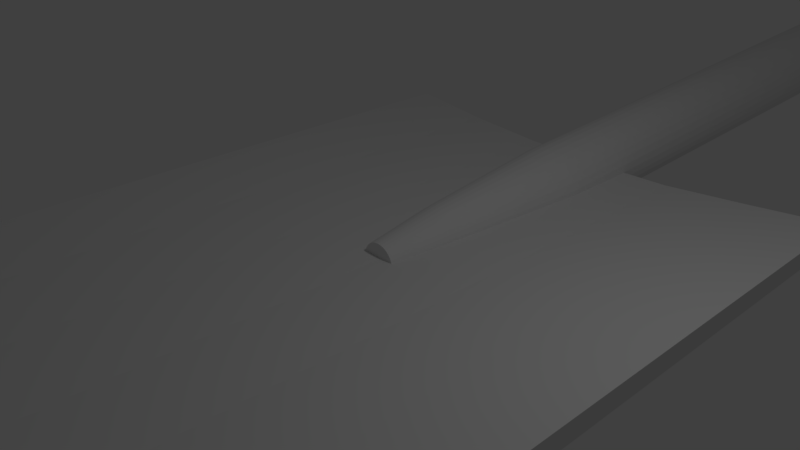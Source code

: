 # Source: SPADE.blend  (saved by Blender 2.78.0; exported with 4.5.12 LTS)
import bpy
from mathutils import Matrix  # noqa: F401  (used for matrix-valued properties, if any)

bpy.ops.wm.read_factory_settings(use_empty=True)
scene = bpy.context.scene
scene.name = 'Scene'

# ---- collections
col_collection_1 = bpy.data.collections.new('Collection 1'); scene.collection.children.link(col_collection_1)

# ---- materials (node trees are filled in below, after node groups)
mat_material = bpy.data.materials.new('Material')
mat_material.alpha_threshold = 0.0
mat_material.use_transparent_shadow = False
mat_material.roughness = 0.5
mat_material.line_color = (0.0, 0.0, 0.0, 1.0)

# ---- material node trees

# ---- world
world_world = bpy.data.worlds.new('World'); scene.world = world_world
world_world.color = (0.05088, 0.05088, 0.05088)
world_world.use_sun_shadow = False
world_world.sun_shadow_jitter_overblur = 0.0
world_world.cycles.sampling_method = 'MANUAL'

# ---- cameras
cam_camera = bpy.data.cameras.new('Camera')
cam_camera.clip_end = 100.0
cam_camera.lens = 35.0
cam_camera.sensor_width = 32.0
cam_camera.sensor_height = 18.0
cam_camera.ortho_scale = 7.314
cam_camera.dof.focus_distance = 0.0
cam_camera.dof.aperture_fstop = 128.0

# ---- lights
light_lamp = bpy.data.lights.new('Lamp', 'POINT')
light_lamp.transmission_factor = 0.0
light_lamp.cutoff_distance = 30.0
light_lamp.energy = 100.0
light_lamp.shadow_buffer_clip_start = 1.001
light_lamp.shadow_soft_size = 0.1
light_lamp.shadow_maximum_resolution = 0.006
light_lamp.use_absolute_resolution = True

# ---- meshes
me_cylinder_001 = bpy.data.meshes.new('Cylinder.001')
me_cylinder_001.from_pydata([(-9.499e-08, 1.0, -0.849), (0.1951, 0.9808, -0.849), (0.3827, 0.9239, -0.849), (0.5556, 0.8315, -0.849), (0.7071, 0.7071, -0.849), (0.8315, 0.5556, -0.849), (0.9239, 0.3827, -0.849), (0.9808, 0.1951, -0.849), (1.0, 0.0, -0.849), (0.9808, -0.1951, -0.849), (0.9239, -0.3827, -0.849), (0.8315, -0.5556, -0.849), (0.7071, -0.7071, -0.849), (0.5556, -0.8315, -0.849), (0.3827, -0.9239, -0.849), (0.1951, -0.9808, -0.849), (-4.377e-07, -1.0, -0.849), (-0.1951, -0.9808, -0.849), (-0.3827, -0.9239, -0.849), (-0.5556, -0.8315, -0.849), (-0.7071, -0.7071, -0.849), (-0.8315, -0.5556, -0.849), (-0.9239, -0.3827, -0.849), (-0.9808, -0.1951, -0.849), (-1.0, 9.537e-07, -0.849), (-0.9808, 0.1951, -0.849), (-0.9239, 0.3827, -0.849), (-0.8315, 0.5556, -0.849), (-0.7071, 0.7071, -0.849), (-0.5556, 0.8315, -0.849), (-0.3827, 0.9239, -0.849), (-0.1951, 0.9808, -0.849), (7.451e-08, 1.0, -1.059), (0.1951, 0.9808, -1.059), (0.3827, 0.9239, -1.059), (0.5556, 0.8315, -1.059), (0.7071, 0.7071, -1.059), (0.8315, 0.5556, -1.059), (0.9239, 0.3827, -1.059), (0.9808, 0.1951, -1.059), (1.0, 0.0, -1.059), (0.9808, -0.1951, -1.059), (0.9239, -0.3827, -1.059), (0.8315, -0.5556, -1.059), (0.7071, -0.7071, -1.059), (0.5556, -0.8315, -1.059), (0.3827, -0.9239, -1.059), (0.1951, -0.9808, -1.059), (-2.682e-07, -1.0, -1.059), (-0.1951, -0.9808, -1.059), (-0.3827, -0.9239, -1.059), (-0.5556, -0.8315, -1.059), (-0.7071, -0.7071, -1.059), (-0.8315, -0.5556, -1.059), (-0.9239, -0.3827, -1.059), (-0.9808, -0.1951, -1.059), (-1.0, 7.153e-07, -1.059), (-0.9808, 0.1951, -1.059), (-0.9239, 0.3827, -1.059), (-0.8315, 0.5556, -1.059), (-0.7071, 0.7071, -1.059), (-0.5556, 0.8315, -1.059), (-0.3827, 0.9239, -1.059), (-0.1951, 0.9808, -1.059), (1.0, -6.051, -0.7533), (0.9808, -6.246, -0.7533), (0.9239, -6.434, -0.7533), (0.8315, -6.607, -0.7533), (0.7071, -6.758, -0.7533), (0.5556, -6.883, -0.7533), (0.3827, -6.975, -0.7533), (0.1951, -7.032, -0.7533), (-5.625e-07, -7.051, -0.7533), (-0.1951, -7.032, -0.7533), (-0.3827, -6.975, -0.7533), (-0.5556, -6.883, -0.7533), (-0.7071, -6.758, -0.7533), (-0.8315, -6.607, -0.7533), (-0.9239, -6.434, -0.7533), (-0.9808, -6.246, -0.7533), (1.0, -5.61, -0.963), (0.9808, -5.805, -0.963), (0.9239, -5.993, -0.963), (0.8315, -6.166, -0.963), (0.7071, -6.317, -0.963), (0.5556, -6.442, -0.963), (0.3827, -6.534, -0.963), (0.1951, -6.591, -0.963), (-3.874e-07, -6.61, -0.963), (-0.1951, -6.591, -0.963), (-0.3827, -6.534, -0.963), (-0.5556, -6.442, -0.963), (-0.7071, -6.317, -0.963), (-0.8315, -6.166, -0.963), (-0.9239, -5.993, -0.963), (-0.9808, -5.805, -0.963), (1.0, -7.727, -0.03197), (0.9808, -7.922, -0.03197), (0.9239, -8.11, -0.03197), (0.8315, -8.283, -0.03197), (0.7071, -8.434, -0.03197), (0.5556, -8.558, -0.03197), (0.3827, -8.651, -0.03197), (0.1951, -8.708, -0.03197), (-1.162e-06, -8.727, -0.03197), (-0.1951, -8.708, -0.03197), (-0.3827, -8.651, -0.03197), (-0.5556, -8.558, -0.03197), (-0.7071, -8.434, -0.03197), (-0.8315, -8.283, -0.03197), (-0.9239, -8.11, -0.03197), (-0.9808, -7.922, -0.03197), (-3.39e-07, 1.0, -0.8492), (0.1951, 0.9808, -0.8492), (0.3827, 0.9239, -0.8492), (0.5556, 0.8315, -0.8492), (0.7071, 0.7071, -0.8492), (0.8315, 0.5556, -0.8492), (0.9239, 0.3827, -0.8492), (0.9808, 0.1951, -0.8492), (1.0, 1.669e-06, -0.8492), (0.9808, -0.1951, -0.8492), (0.9239, -0.3827, -0.8492), (0.8315, -0.5556, -0.8492), (0.7071, -0.7071, -0.8492), (0.5556, -0.8315, -0.8492), (0.3827, -0.9239, -0.8492), (0.1951, -0.9808, -0.8492), (-6.799e-07, -1.0, -0.8492), (-0.1951, -0.9808, -0.8492), (-0.3827, -0.9239, -0.8492), (-0.5556, -0.8315, -0.8492), (-0.7071, -0.7071, -0.8492), (-0.8315, -0.5556, -0.8492), (-0.9239, -0.3827, -0.8492), (-0.9808, -0.1951, -0.8492), (-1.0, 2.623e-06, -0.8492), (-0.9808, 0.1951, -0.8492), (-0.9239, 0.3827, -0.8492), (-0.8315, 0.5556, -0.8492), (-0.7071, 0.7071, -0.8492), (-0.5556, 0.8315, -0.8492), (-0.3827, 0.9239, -0.8492), (-0.1951, 0.9808, -0.8492), (2.421e-07, 1.0, 0.7937), (0.1951, 0.9808, 0.7937), (0.3827, 0.9239, 0.7937), (0.5556, 0.8315, 0.7937), (0.7071, 0.7071, 0.7937), (0.8315, 0.5556, 0.7937), (0.9239, 0.3827, 0.7937), (0.9808, 0.1951, 0.7937), (1.0, 4.768e-07, 0.7937), (0.9808, -0.1951, 0.7937), (0.9239, -0.3827, 0.7937), (0.8315, -0.5556, 0.7937), (0.7071, -0.7071, 0.7937), (0.5556, -0.8315, 0.7937), (0.3827, -0.9239, 0.7937), (0.1951, -0.9808, 0.7937), (-1.006e-07, -1.0, 0.7937), (-0.1951, -0.9808, 0.7937), (-0.3827, -0.9239, 0.7937), (-0.5556, -0.8315, 0.7937), (-0.7071, -0.7071, 0.7937), (-0.8315, -0.5556, 0.7937), (-0.9239, -0.3827, 0.7937), (-0.9808, -0.1951, 0.7937), (-1.0, 1.431e-06, 0.7937), (-0.9808, 0.1951, 0.7937), (-0.9239, 0.3827, 0.7937), (-0.8315, 0.5556, 0.7937), (-0.7071, 0.7071, 0.7937), (-0.5556, 0.8315, 0.7937), (-0.3827, 0.9239, 0.7937), (-0.1951, 0.9808, 0.7937), (4.992e-07, 1.0, 1.003), (0.1951, 0.9808, 1.003), (0.3827, 0.9239, 1.003), (0.5556, 0.8315, 1.003), (0.7071, 0.7071, 1.003), (0.8315, 0.5556, 1.003), (0.9239, 0.3827, 1.003), (0.9808, 0.1951, 1.003), (1.0, 4.768e-07, 1.003), (0.9808, -0.1951, 1.003), (0.9239, -0.3827, 1.003), (0.8315, -0.5556, 1.003), (0.7071, -0.7071, 1.003), (0.5556, -0.8315, 1.003), (0.3827, -0.9239, 1.003), (0.1951, -0.9808, 1.003), (1.565e-07, -1.0, 1.003), (-0.1951, -0.9808, 1.003), (-0.3827, -0.9239, 1.003), (-0.5556, -0.8315, 1.003), (-0.7071, -0.7071, 1.003), (-0.8315, -0.5556, 1.003), (-0.9239, -0.3827, 1.003), (-0.9808, -0.1951, 1.003), (-1.0, 1.192e-06, 1.003), (-0.9808, 0.1951, 1.003), (-0.9239, 0.3827, 1.003), (-0.8315, 0.5556, 1.003), (-0.7071, 0.7071, 1.003), (-0.5556, 0.8315, 1.003), (-0.3827, 0.9239, 1.003), (-0.1951, 0.9808, 1.003), (1.0, -6.051, 0.6979), (0.9808, -6.246, 0.6979), (0.9239, -6.434, 0.6979), (0.8315, -6.607, 0.6979), (0.7071, -6.758, 0.6979), (0.5556, -6.883, 0.6979), (0.3827, -6.975, 0.6979), (0.1951, -7.032, 0.6979), (-2.626e-07, -7.051, 0.6979), (-0.1951, -7.032, 0.6979), (-0.3827, -6.975, 0.6979), (-0.5556, -6.883, 0.6979), (-0.7071, -6.758, 0.6979), (-0.8315, -6.607, 0.6979), (-0.9239, -6.434, 0.6979), (-0.9808, -6.246, 0.6979), (1.0, -5.61, 0.9077), (0.9808, -5.805, 0.9077), (0.9239, -5.993, 0.9077), (0.8315, -6.166, 0.9077), (0.7071, -6.317, 0.9077), (0.5556, -6.442, 0.9077), (0.3827, -6.534, 0.9077), (0.1951, -6.591, 0.9077), (-1.863e-09, -6.61, 0.9077), (-0.1951, -6.591, 0.9077), (-0.3827, -6.534, 0.9077), (-0.5556, -6.442, 0.9077), (-0.7071, -6.317, 0.9077), (-0.8315, -6.166, 0.9077), (-0.9239, -5.993, 0.9077), (-0.9808, -5.805, 0.9077), (1.0, -7.727, -0.02338), (0.9808, -7.922, -0.02338), (0.9239, -8.11, -0.02338), (0.8315, -8.283, -0.02338), (0.7071, -8.434, -0.02338), (0.5556, -8.558, -0.02338), (0.3827, -8.651, -0.02338), (0.1951, -8.708, -0.02338), (-1.16e-06, -8.727, -0.02338), (-0.1951, -8.708, -0.02338), (-0.3827, -8.651, -0.02338), (-0.5556, -8.558, -0.02338), (-0.7071, -8.434, -0.02338), (-0.8315, -8.283, -0.02338), (-0.9239, -8.11, -0.02338), (-0.9808, -7.922, -0.02338)], [], [(55, 23, 79, 95), (33, 32, 63, 62, 61, 60, 59, 58, 57, 56, 55, 54, 53, 52, 51, 50, 49, 48, 47, 46, 45, 44, 43, 42, 41, 40, 39, 38, 37, 36, 35, 34), (7, 6, 38, 39), (11, 10, 66, 67), (8, 7, 39, 40), (45, 46, 86, 85), (10, 9, 65, 66), (44, 45, 85, 84), (23, 22, 78, 79), (24, 23, 55, 56), (9, 8, 64, 65), (25, 24, 56, 57), (43, 44, 84, 83), (26, 25, 57, 58), (22, 21, 77, 78), (27, 26, 58, 59), (8, 40, 80, 64), (1, 0, 32, 33), (28, 27, 59, 60), (42, 43, 83, 82), (2, 1, 33, 34), (29, 28, 60, 61), (21, 20, 76, 77), (3, 2, 34, 35), (30, 29, 61, 62), (41, 42, 82, 81), (4, 3, 35, 36), (31, 30, 62, 63), (20, 19, 75, 76), (5, 4, 36, 37), (0, 31, 63, 32), (54, 55, 95, 94), (6, 5, 37, 38), (76, 75, 91, 92), (77, 76, 92, 93), (78, 77, 93, 94), (65, 64, 80, 81), (79, 78, 94, 95), (66, 65, 81, 82), (67, 66, 82, 83), (68, 67, 83, 84), (69, 68, 84, 85), (70, 69, 85, 86), (71, 70, 86, 87), (72, 71, 87, 88), (73, 72, 88, 89), (74, 73, 89, 90), (75, 74, 90, 91), (46, 47, 87, 86), (12, 11, 67, 68), (47, 48, 88, 87), (13, 12, 68, 69), (48, 49, 89, 88), (14, 13, 69, 70), (49, 50, 90, 89), (15, 14, 70, 71), (50, 51, 91, 90), (16, 15, 71, 72), (51, 52, 92, 91), (17, 16, 72, 73), (52, 53, 93, 92), (18, 17, 73, 74), (53, 54, 94, 93), (19, 18, 74, 75), (40, 41, 81, 80), (75, 74, 106, 107), (68, 67, 99, 100), (76, 75, 107, 108), (69, 68, 100, 101), (77, 76, 108, 109), (70, 69, 101, 102), (78, 77, 109, 110), (71, 70, 102, 103), (79, 78, 110, 111), (72, 71, 103, 104), (65, 64, 96, 97), (73, 72, 104, 105), (66, 65, 97, 98), (74, 73, 105, 106), (67, 66, 98, 99), (115, 114, 146, 147), (199, 167, 223, 239), (124, 123, 155, 156), (133, 132, 164, 165), (142, 141, 173, 174), (120, 119, 151, 152), (129, 128, 160, 161), (138, 137, 169, 170), (116, 115, 147, 148), (125, 124, 156, 157), (134, 133, 165, 166), (143, 142, 174, 175), (121, 120, 152, 153), (130, 129, 161, 162), (139, 138, 170, 171), (117, 116, 148, 149), (126, 125, 157, 158), (135, 134, 166, 167), (113, 112, 144, 145), (112, 143, 175, 144), (122, 121, 153, 154), (131, 130, 162, 163), (140, 139, 171, 172), (118, 117, 149, 150), (127, 126, 158, 159), (136, 135, 167, 168), (114, 113, 145, 146), (123, 122, 154, 155), (132, 131, 163, 164), (141, 140, 172, 173), (119, 118, 150, 151), (128, 127, 159, 160), (137, 136, 168, 169), (177, 176, 207, 206, 205, 204, 203, 202, 201, 200, 199, 198, 197, 196, 195, 194, 193, 192, 191, 190, 189, 188, 187, 186, 185, 184, 183, 182, 181, 180, 179, 178), (151, 150, 182, 183), (155, 154, 210, 211), (152, 151, 183, 184), (189, 190, 230, 229), (154, 153, 209, 210), (188, 189, 229, 228), (167, 166, 222, 223), (168, 167, 199, 200), (153, 152, 208, 209), (169, 168, 200, 201), (187, 188, 228, 227), (170, 169, 201, 202), (166, 165, 221, 222), (171, 170, 202, 203), (152, 184, 224, 208), (145, 144, 176, 177), (172, 171, 203, 204), (186, 187, 227, 226), (146, 145, 177, 178), (173, 172, 204, 205), (165, 164, 220, 221), (147, 146, 178, 179), (174, 173, 205, 206), (185, 186, 226, 225), (148, 147, 179, 180), (175, 174, 206, 207), (164, 163, 219, 220), (149, 148, 180, 181), (144, 175, 207, 176), (198, 199, 239, 238), (150, 149, 181, 182), (220, 219, 235, 236), (221, 220, 236, 237), (222, 221, 237, 238), (209, 208, 224, 225), (223, 222, 238, 239), (210, 209, 225, 226), (211, 210, 226, 227), (212, 211, 227, 228), (213, 212, 228, 229), (214, 213, 229, 230), (215, 214, 230, 231), (216, 215, 231, 232), (217, 216, 232, 233), (218, 217, 233, 234), (219, 218, 234, 235), (190, 191, 231, 230), (156, 155, 211, 212), (191, 192, 232, 231), (157, 156, 212, 213), (192, 193, 233, 232), (158, 157, 213, 214), (193, 194, 234, 233), (159, 158, 214, 215), (194, 195, 235, 234), (160, 159, 215, 216), (195, 196, 236, 235), (161, 160, 216, 217), (196, 197, 237, 236), (162, 161, 217, 218), (197, 198, 238, 237), (163, 162, 218, 219), (184, 185, 225, 224), (219, 218, 250, 251), (212, 211, 243, 244), (220, 219, 251, 252), (213, 212, 244, 245), (221, 220, 252, 253), (214, 213, 245, 246), (222, 221, 253, 254), (215, 214, 246, 247), (223, 222, 254, 255), (216, 215, 247, 248), (209, 208, 240, 241), (217, 216, 248, 249), (210, 209, 241, 242), (218, 217, 249, 250), (211, 210, 242, 243)])
me_cylinder_001.use_remesh_preserve_volume = False
me_cylinder_001.use_remesh_preserve_attributes = False
me_cylinder_001.use_mirror_vertex_groups = False
me_cylinder_001.update()
me_cylinder = bpy.data.meshes.new('Cylinder')
me_cylinder.from_pydata([(2.646e-08, 0.8644, -0.8631), (2.425e-14, 0.9523, 0.9251), (0.1516, 0.8495, -0.8631), (0.1951, 0.9331, 0.9251), (0.2974, 0.8052, -0.8631), (0.3827, 0.8762, 0.9251), (0.4318, 0.7334, -0.8631), (0.5556, 0.7837, 0.9251), (0.5496, 0.6368, -0.8631), (0.7071, 0.6594, 0.9251), (0.6462, 0.519, -0.8631), (0.8315, 0.5078, 0.9251), (0.718, 0.3846, -0.8631), (0.9239, 0.335, 0.9251), (0.7623, 0.2388, -0.8631), (0.9808, 0.1474, 0.9251), (0.7772, 0.08722, -0.8631), (1.0, -0.04773, 0.9251), (0.7623, -0.0644, -0.8631), (0.9808, -0.2428, 0.9251), (0.718, -0.2102, -0.8631), (0.9239, -0.4304, 0.9251), (0.6462, -0.3446, -0.8631), (0.8315, -0.6033, 0.9251), (0.5496, -0.4623, -0.8631), (0.7071, -0.7548, 0.9251), (0.4318, -0.559, -0.8631), (0.5556, -0.8792, 0.9251), (0.2974, -0.6308, -0.8631), (0.3827, -0.9716, 0.9251), (0.1516, -0.675, -0.8631), (0.1951, -1.029, 0.9251), (-2.268e-07, -0.69, -0.8631), (-3.258e-07, -1.048, 0.9251), (-0.1516, -0.675, -0.8631), (-0.1951, -1.029, 0.9251), (-0.2974, -0.6308, -0.8631), (-0.3827, -0.9716, 0.9251), (-0.4318, -0.559, -0.8631), (-0.5556, -0.8792, 0.9251), (-0.5496, -0.4623, -0.8631), (-0.7071, -0.7548, 0.9251), (-0.6462, -0.3446, -0.8631), (-0.8315, -0.6033, 0.9251), (-0.718, -0.2102, -0.8631), (-0.9239, -0.4304, 0.9251), (-0.7623, -0.0644, -0.8631), (-0.9808, -0.2428, 0.9251), (-0.7772, 0.08722, -0.8631), (-1.0, -0.04772, 0.9251), (-0.7623, 0.2388, -0.8631), (-0.9808, 0.1474, 0.9251), (-0.718, 0.3846, -0.8631), (-0.9239, 0.335, 0.9251), (-0.6462, 0.519, -0.8631), (-0.8315, 0.5078, 0.9251), (-0.5496, 0.6368, -0.8631), (-0.7071, 0.6594, 0.9251), (-0.4318, 0.7334, -0.8631), (-0.5556, 0.7837, 0.9251), (-0.2974, 0.8052, -0.8631), (-0.3827, 0.8762, 0.9251), (-0.1516, 0.8495, -0.8631), (-0.1951, 0.9331, 0.9251), (7.018e-08, 0.4834, -1.029), (0.09794, 0.4738, -1.029), (0.1921, 0.4452, -1.029), (0.2789, 0.3988, -1.029), (0.355, 0.3364, -1.029), (0.4174, 0.2603, -1.029), (0.4638, 0.1735, -1.029), (0.4924, 0.07935, -1.029), (0.502, -0.01859, -1.029), (0.4924, -0.1165, -1.029), (0.4638, -0.2107, -1.029), (0.4174, -0.2975, -1.029), (0.355, -0.3736, -1.029), (0.2789, -0.436, -1.029), (0.1921, -0.4824, -1.029), (0.09794, -0.511, -1.029), (-9.34e-08, -0.5206, -1.029), (-0.09794, -0.511, -1.029), (-0.1921, -0.4824, -1.029), (-0.2789, -0.436, -1.029), (-0.355, -0.3736, -1.029), (-0.4174, -0.2975, -1.029), (-0.4638, -0.2107, -1.029), (-0.4924, -0.1165, -1.029), (-0.502, -0.01859, -1.029), (-0.4924, 0.07935, -1.029), (-0.4638, 0.1735, -1.029), (-0.4174, 0.2603, -1.029), (-0.355, 0.3364, -1.029), (-0.2789, 0.3988, -1.029), (-0.1921, 0.4452, -1.029), (-0.09794, 0.4738, -1.029), (4.725e-06, 0.2974, -1.107), (0.06506, 0.291, -1.107), (0.1276, 0.272, -1.107), (0.1853, 0.2412, -1.107), (0.2358, 0.1997, -1.107), (0.2773, 0.1492, -1.107), (0.3081, 0.09155, -1.107), (0.3271, 0.029, -1.107), (0.3335, -0.03606, -1.107), (0.3271, -0.1011, -1.107), (0.3081, -0.1637, -1.107), (0.2773, -0.2213, -1.107), (0.2358, -0.2718, -1.107), (0.1853, -0.3133, -1.107), (0.1276, -0.3441, -1.107), (0.06506, -0.3631, -1.107), (4.616e-06, -0.3695, -1.107), (-0.06505, -0.3631, -1.107), (-0.1276, -0.3441, -1.107), (-0.1853, -0.3133, -1.107), (-0.2358, -0.2718, -1.107), (-0.2773, -0.2213, -1.107), (-0.3081, -0.1637, -1.107), (-0.327, -0.1011, -1.107), (-0.3335, -0.03605, -1.107), (-0.327, 0.029, -1.107), (-0.3081, 0.09155, -1.107), (-0.2773, 0.1492, -1.107), (-0.2358, 0.1997, -1.107), (-0.1853, 0.2412, -1.107), (-0.1276, 0.272, -1.107), (-0.06505, 0.291, -1.107)], [], [(0, 1, 3, 2), (2, 3, 5, 4), (4, 5, 7, 6), (6, 7, 9, 8), (8, 9, 11, 10), (10, 11, 13, 12), (12, 13, 15, 14), (14, 15, 17, 16), (16, 17, 19, 18), (18, 19, 21, 20), (20, 21, 23, 22), (22, 23, 25, 24), (24, 25, 27, 26), (26, 27, 29, 28), (28, 29, 31, 30), (30, 31, 33, 32), (32, 33, 35, 34), (34, 35, 37, 36), (36, 37, 39, 38), (38, 39, 41, 40), (40, 41, 43, 42), (42, 43, 45, 44), (44, 45, 47, 46), (46, 47, 49, 48), (48, 49, 51, 50), (50, 51, 53, 52), (52, 53, 55, 54), (54, 55, 57, 56), (56, 57, 59, 58), (58, 59, 61, 60), (3, 1, 63, 61, 59, 57, 55, 53, 51, 49, 47, 45, 43, 41, 39, 37, 35, 33, 31, 29, 27, 25, 23, 21, 19, 17, 15, 13, 11, 9, 7, 5), (60, 61, 63, 62), (62, 63, 1, 0), (34, 36, 82, 81), (87, 88, 120, 119), (52, 54, 91, 90), (8, 10, 69, 68), (26, 28, 78, 77), (44, 46, 87, 86), (0, 2, 65, 64), (62, 0, 64, 95), (18, 20, 74, 73), (36, 38, 83, 82), (54, 56, 92, 91), (10, 12, 70, 69), (28, 30, 79, 78), (46, 48, 88, 87), (2, 4, 66, 65), (20, 22, 75, 74), (38, 40, 84, 83), (56, 58, 93, 92), (12, 14, 71, 70), (30, 32, 80, 79), (48, 50, 89, 88), (4, 6, 67, 66), (22, 24, 76, 75), (40, 42, 85, 84), (58, 60, 94, 93), (14, 16, 72, 71), (32, 34, 81, 80), (50, 52, 90, 89), (6, 8, 68, 67), (24, 26, 77, 76), (42, 44, 86, 85), (60, 62, 95, 94), (16, 18, 73, 72), (96, 97, 98, 99, 100, 101, 102, 103, 104, 105, 106, 107, 108, 109, 110, 111, 112, 113, 114, 115, 116, 117, 118, 119, 120, 121, 122, 123, 124, 125, 126, 127), (74, 75, 107, 106), (88, 89, 121, 120), (75, 76, 108, 107), (89, 90, 122, 121), (76, 77, 109, 108), (90, 91, 123, 122), (77, 78, 110, 109), (64, 65, 97, 96), (91, 92, 124, 123), (78, 79, 111, 110), (65, 66, 98, 97), (92, 93, 125, 124), (79, 80, 112, 111), (66, 67, 99, 98), (93, 94, 126, 125), (80, 81, 113, 112), (67, 68, 100, 99), (94, 95, 127, 126), (81, 82, 114, 113), (68, 69, 101, 100), (95, 64, 96, 127), (82, 83, 115, 114), (69, 70, 102, 101), (83, 84, 116, 115), (70, 71, 103, 102), (84, 85, 117, 116), (71, 72, 104, 103), (85, 86, 118, 117), (72, 73, 105, 104), (86, 87, 119, 118), (73, 74, 106, 105)])
me_cylinder.use_remesh_preserve_volume = False
me_cylinder.use_remesh_preserve_attributes = False
me_cylinder.use_mirror_vertex_groups = False
me_cylinder.update()
me_cube = bpy.data.meshes.new('Cube')
me_cube.from_pydata([(1.0, 1.0, -1.0), (1.0, -1.072, -1.0), (-1.0, -1.072, -1.0), (-1.0, 1.0, -1.0), (1.0, 1.0, 1.0), (1.0, -1.0, 1.0), (-1.0, -1.0, 1.0), (-1.0, 1.0, 1.0), (0.6667, 1.0, -1.962), (0.3333, 1.0, -2.82), (1.788e-07, 1.0, -3.031), (-0.3333, 1.0, -2.71), (-0.6667, 1.0, -2.067), (0.6667, -1.072, -1.962), (0.3333, -1.072, -2.82), (-8.941e-08, -1.072, -3.031), (-0.3333, -1.072, -2.71), (-0.6667, -1.072, -2.067), (0.6667, 1.0, 0.03787), (0.3333, 1.0, -0.8195), (2.384e-07, 1.0, -1.031), (-0.3333, 1.0, -0.7098), (-0.6667, 1.0, -0.0667), (0.6667, -1.0, 0.03787), (0.3333, -1.0, -0.8195), (-5.364e-07, -1.0, -1.031), (-0.3333, -1.0, -0.7098), (-0.6667, -1.0, -0.0667)], [], [(12, 3, 2, 17, 16, 15, 14, 13, 1, 0, 8, 9, 10, 11), (22, 7, 6, 27, 26, 25, 24, 23, 5, 4, 18, 19, 20, 21), (1, 5, 4, 0), (7, 3, 12, 11, 10, 9, 8, 0, 4, 18, 19, 20, 21, 22), (2, 3, 7, 6), (6, 27, 26, 25, 24, 23, 5, 1, 13, 14, 15, 16, 17, 2)])
me_cube.materials.append(mat_material)
me_cube.use_remesh_preserve_volume = False
me_cube.use_remesh_preserve_attributes = False
me_cube.use_mirror_vertex_groups = False
me_cube.update()

# ---- objects
ob_cylinder_001 = bpy.data.objects.new('Cylinder.001', me_cylinder_001)
ob_cylinder = bpy.data.objects.new('Cylinder', me_cylinder)
ob_cube = bpy.data.objects.new('Cube', me_cube)
ob_lamp = bpy.data.objects.new('Lamp', light_lamp)
ob_camera = bpy.data.objects.new('Camera', cam_camera)

# ---- transforms, parenting, visibility, modifiers, constraints
ob_cylinder_001.location = (-0.05346, 34.37, 1.243)
ob_cylinder_001.rotation_euler = (-1.571, 1.637, -1.571)
ob_cylinder_001.scale = (-0.7266, 0.7266, 3.03)
ob_cylinder_001.lineart.crease_threshold = 0.0
ob_cylinder.location = (-0.04715, 15.89, 0.3179)
ob_cylinder.rotation_euler = (-1.536, -1.016e-12, -1.774e-14)
ob_cylinder.scale = (0.7774, 0.7774, 14.18)
ob_cylinder.lineart.crease_threshold = 0.0
ob_cube.location = (0.0, 0.0, 0.0)
ob_cube.scale = (3.896, 4.928, 0.141)
ob_cube.lock_rotations_4d = False
ob_cube.empty_display_type = 'ARROWS'
ob_cube.lineart.crease_threshold = 0.0
ob_lamp.location = (4.076, 1.005, 5.904)
ob_lamp.rotation_euler = (0.6503, 0.05522, 1.866)
ob_lamp.lock_rotations_4d = False
ob_lamp.empty_display_type = 'ARROWS'
ob_lamp.color = (0.0, 0.0, 0.0, 0.0)
ob_lamp.lineart.crease_threshold = 0.0
ob_camera.location = (7.481, -6.508, 5.344)
ob_camera.rotation_euler = (1.109, 0.0, 0.8149)
ob_camera.lock_rotations_4d = False
ob_camera.empty_display_type = 'ARROWS'
ob_camera.color = (0.0, 0.0, 0.0, 0.0)
ob_camera.display_type = 'WIRE'
ob_camera.lineart.crease_threshold = 0.0

# ---- collection membership
col_collection_1.objects.link(ob_cylinder_001)
col_collection_1.objects.link(ob_cylinder)
col_collection_1.objects.link(ob_cube)
col_collection_1.objects.link(ob_lamp)
col_collection_1.objects.link(ob_camera)

# ---- scene / render settings (as saved in the file)
scene.camera = ob_camera
scene.frame_start = 1; scene.frame_end = 250; scene.frame_set(148)
scene.render.engine = 'BLENDER_EEVEE_NEXT'
scene.render.resolution_percentage = 50
scene.render.dither_intensity = 0.0
scene.cycles.use_denoising = False
scene.cycles.samples = 128
scene.cycles.sampling_pattern = 'TABULATED_SOBOL'
scene.cycles.light_sampling_threshold = 0.0
scene.cycles.use_adaptive_sampling = False
scene.cycles.use_light_tree = False
scene.cycles.blur_glossy = 0.0
scene.cycles.sample_clamp_indirect = 0.0
scene.view_settings.view_transform = 'Standard'
bpy.context.view_layer.update()
